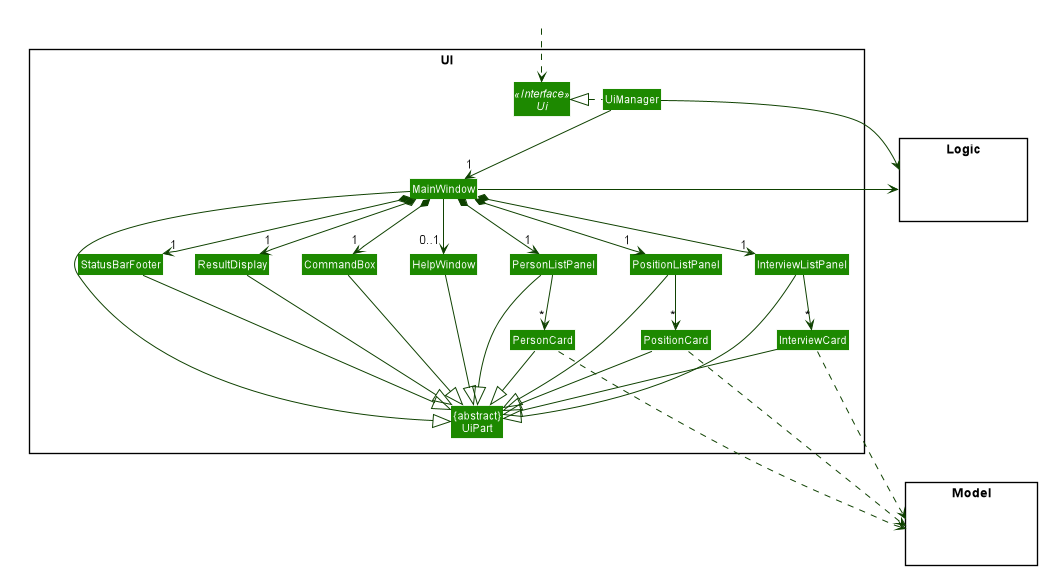

The diagram above was rendered by PlantUML. Its source (embedded in the PNG):
@startuml
!include style.puml
skinparam arrowThickness 1.1
skinparam arrowColor UI_COLOR_T4
skinparam classBackgroundColor UI_COLOR

package UI <<Rectangle>>{
Interface Ui <<Interface>>
Class "{abstract}\nUiPart" as UiPart
Class UiManager
Class MainWindow
Class HelpWindow
Class ResultDisplay
Class PersonListPanel
Class PositionListPanel
Class PersonCard
Class PositionCard
Class InterviewListPanel
Class InterviewCard
Class StatusBarFooter
Class CommandBox
}

package Model <<Rectangle>> {
Class HiddenModel #FFFFFF
}

package Logic <<Rectangle>> {
Class HiddenLogic #FFFFFF
}

Class HiddenOutside #FFFFFF
HiddenOutside ..> Ui

UiManager .left.|> Ui
UiManager -down-> "1" MainWindow
MainWindow *-down->  "1" CommandBox
MainWindow *-down-> "1" ResultDisplay
MainWindow *-down-> "1" PersonListPanel
MainWindow *-down-> "1" PositionListPanel
MainWindow *-down-> "1" InterviewListPanel
MainWindow *-down-> "1" StatusBarFooter
MainWindow --> "0..1" HelpWindow

PersonListPanel -down-> "*" PersonCard
PositionListPanel -down-> "*" PositionCard
InterviewListPanel -down-> "*" InterviewCard

MainWindow -left-|> UiPart

ResultDisplay --|> UiPart
CommandBox --|> UiPart
PersonListPanel --|> UiPart
PositionListPanel --|> UiPart
InterviewListPanel --|> UiPart
PersonCard --|> UiPart
PositionCard --|> UiPart
InterviewCard --|> UiPart
UiPart -[hidden]- Model
Logic -[hidden]- Model
Logic -[hidden]- Model


StatusBarFooter --|> UiPart
HelpWindow --|> UiPart

PersonCard .right.> Model

PositionCard .down.> Model
InterviewCard .down.> Model
UiManager -right-> Logic
MainWindow -left-> Logic

PersonListPanel -[hidden]left- HelpWindow
HelpWindow -[hidden]left- CommandBox
CommandBox -[hidden]left- ResultDisplay
ResultDisplay -[hidden]left- StatusBarFooter

MainWindow -[hidden]-|> UiPart
@enduml